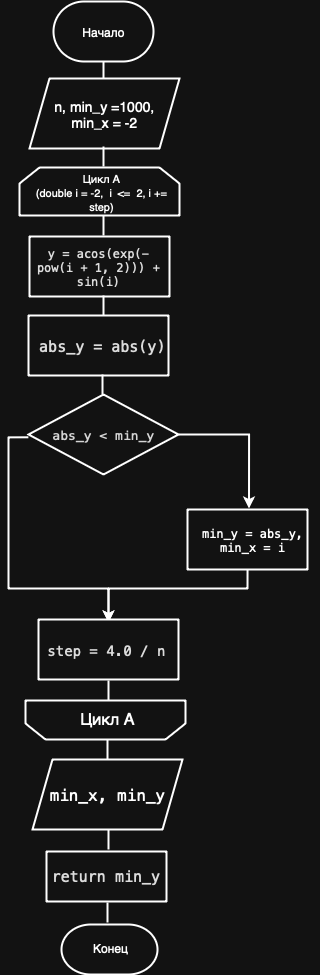

The diagram above was exported from draw.io. Its source (the exported page's mxGraphModel, read from the mxfile embedded in the PNG):
<mxGraphModel dx="1106" dy="831" grid="1" gridSize="10" guides="1" tooltips="1" connect="1" arrows="1" fold="1" page="1" pageScale="1" pageWidth="827" pageHeight="1169" math="0" shadow="0">
  <root>
    <mxCell id="0" />
    <mxCell id="1" parent="0" />
    <mxCell id="7b3HXUzr0v-9n8cUJESG-1" value="" style="strokeWidth=2;html=1;shape=mxgraph.flowchart.terminator;whiteSpace=wrap;" parent="1" vertex="1">
      <mxGeometry x="314" y="73" width="100" height="60" as="geometry" />
    </mxCell>
    <mxCell id="7b3HXUzr0v-9n8cUJESG-2" value="Начало" style="text;html=1;align=center;verticalAlign=middle;whiteSpace=wrap;rounded=0;" parent="1" vertex="1">
      <mxGeometry x="334" y="88" width="60" height="30" as="geometry" />
    </mxCell>
    <mxCell id="7b3HXUzr0v-9n8cUJESG-3" value="Text" style="text;html=1;align=center;verticalAlign=middle;whiteSpace=wrap;rounded=0;" parent="1" vertex="1">
      <mxGeometry x="340" y="168" width="60" height="30" as="geometry" />
    </mxCell>
    <mxCell id="7b3HXUzr0v-9n8cUJESG-4" value="" style="line;strokeWidth=2;direction=south;html=1;" parent="1" vertex="1">
      <mxGeometry x="359" y="133" width="10" height="20" as="geometry" />
    </mxCell>
    <mxCell id="7b3HXUzr0v-9n8cUJESG-5" value="" style="shape=parallelogram;perimeter=parallelogramPerimeter;whiteSpace=wrap;html=1;fixedSize=1;strokeWidth=2;" parent="1" vertex="1">
      <mxGeometry x="290" y="150" width="150" height="70" as="geometry" />
    </mxCell>
    <mxCell id="7b3HXUzr0v-9n8cUJESG-6" value="&lt;font style=&quot;font-size: 14px;&quot;&gt;n, min_y =1000, min_x = -2&lt;/font&gt;" style="text;html=1;align=center;verticalAlign=middle;whiteSpace=wrap;rounded=0;" parent="1" vertex="1">
      <mxGeometry x="305" y="160" width="120" height="50" as="geometry" />
    </mxCell>
    <mxCell id="7b3HXUzr0v-9n8cUJESG-11" value="" style="line;strokeWidth=2;direction=south;html=1;" parent="1" vertex="1">
      <mxGeometry x="359" y="218" width="10" height="20" as="geometry" />
    </mxCell>
    <mxCell id="7b3HXUzr0v-9n8cUJESG-14" value="" style="shape=loopLimit;whiteSpace=wrap;html=1;strokeWidth=2;" parent="1" vertex="1">
      <mxGeometry x="280" y="239" width="160" height="48" as="geometry" />
    </mxCell>
    <mxCell id="7b3HXUzr0v-9n8cUJESG-15" value="&lt;font style=&quot;background-color: light-dark(#ffffff, var(--ge-dark-color, #121212)); color: light-dark(rgb(0, 0, 0), rgb(255, 255, 255)); font-size: 11px;&quot;&gt;Цикл А&lt;/font&gt;&lt;div&gt;&lt;span&gt;&lt;font&gt;&lt;span style=&quot;color: light-dark(rgb(0, 0, 0), rgb(255, 255, 255)); font-size: 11px;&quot;&gt;(double i&amp;nbsp;= -2, &amp;nbsp;i&lt;/span&gt;&lt;font color=&quot;#ffffff&quot;&gt;&lt;span style=&quot;font-size: 11px;&quot;&gt;i&amp;nbsp;&lt;/span&gt;&lt;/font&gt;&lt;span style=&quot;color: light-dark(rgb(0, 0, 0), rgb(255, 255, 255)); font-size: 11px;&quot;&gt;&amp;lt;= &amp;nbsp;2, i&amp;nbsp;+= step)&lt;/span&gt;&lt;/font&gt;&lt;/span&gt;&lt;/div&gt;" style="text;html=1;align=center;verticalAlign=middle;whiteSpace=wrap;rounded=0;" parent="1" vertex="1">
      <mxGeometry x="292" y="244" width="140" height="38" as="geometry" />
    </mxCell>
    <mxCell id="7b3HXUzr0v-9n8cUJESG-16" value="" style="rounded=0;whiteSpace=wrap;html=1;strokeWidth=2;" parent="1" vertex="1">
      <mxGeometry x="290" y="308" width="140" height="60" as="geometry" />
    </mxCell>
    <mxCell id="7b3HXUzr0v-9n8cUJESG-17" value="" style="line;strokeWidth=2;direction=south;html=1;" parent="1" vertex="1">
      <mxGeometry x="359" y="287" width="10" height="20" as="geometry" />
    </mxCell>
    <mxCell id="7b3HXUzr0v-9n8cUJESG-21" value="" style="line;strokeWidth=2;direction=south;html=1;" parent="1" vertex="1">
      <mxGeometry x="359" y="367" width="10" height="20" as="geometry" />
    </mxCell>
    <mxCell id="7b3HXUzr0v-9n8cUJESG-23" value="&lt;p style=&quot;margin: 0px; font-style: normal; font-variant-caps: normal; font-width: normal; line-height: normal; font-family: Menlo; font-size-adjust: none; font-kerning: auto; font-variant-alternates: normal; font-variant-ligatures: normal; font-variant-numeric: normal; font-variant-east-asian: normal; font-variant-position: normal; font-feature-settings: normal; font-optical-sizing: auto; font-variation-settings: normal;&quot;&gt;&lt;span style=&quot;color: light-dark(rgba(255, 255, 255, 0.85), rgba(255, 255, 255, 0.85));&quot;&gt;y = acos(exp(-pow(i + 1, 2))) + sin(i)&lt;/span&gt;&lt;/p&gt;" style="text;html=1;align=center;verticalAlign=middle;whiteSpace=wrap;rounded=0;strokeWidth=2;" parent="1" vertex="1">
      <mxGeometry x="294" y="313" width="130" height="50" as="geometry" />
    </mxCell>
    <mxCell id="7b3HXUzr0v-9n8cUJESG-25" value="" style="shape=loopLimit;whiteSpace=wrap;html=1;strokeWidth=2;direction=west;" parent="1" vertex="1">
      <mxGeometry x="286" y="772" width="160" height="39" as="geometry" />
    </mxCell>
    <mxCell id="7b3HXUzr0v-9n8cUJESG-26" value="&lt;font style=&quot;font-size: 16px;&quot;&gt;Цикл А&lt;/font&gt;" style="text;html=1;align=center;verticalAlign=middle;whiteSpace=wrap;rounded=0;" parent="1" vertex="1">
      <mxGeometry x="338" y="776" width="60" height="30" as="geometry" />
    </mxCell>
    <mxCell id="7b3HXUzr0v-9n8cUJESG-27" value="" style="line;strokeWidth=2;direction=south;html=1;" parent="1" vertex="1">
      <mxGeometry x="363" y="811" width="10" height="20" as="geometry" />
    </mxCell>
    <mxCell id="7b3HXUzr0v-9n8cUJESG-29" value="" style="strokeWidth=2;html=1;shape=mxgraph.flowchart.terminator;whiteSpace=wrap;" parent="1" vertex="1">
      <mxGeometry x="322" y="996" width="96" height="50" as="geometry" />
    </mxCell>
    <mxCell id="7b3HXUzr0v-9n8cUJESG-30" value="Конец" style="text;html=1;align=center;verticalAlign=middle;whiteSpace=wrap;rounded=0;" parent="1" vertex="1">
      <mxGeometry x="341" y="1003" width="60" height="32" as="geometry" />
    </mxCell>
    <mxCell id="u6wGoyKd7-5GZo-v7JUn-3" value="" style="line;strokeWidth=2;direction=south;html=1;" vertex="1" parent="1">
      <mxGeometry x="364" y="752" width="10" height="20" as="geometry" />
    </mxCell>
    <mxCell id="u6wGoyKd7-5GZo-v7JUn-10" value="" style="rounded=0;whiteSpace=wrap;html=1;strokeWidth=2;" vertex="1" parent="1">
      <mxGeometry x="307" y="923" width="120" height="50" as="geometry" />
    </mxCell>
    <mxCell id="u6wGoyKd7-5GZo-v7JUn-11" value="&lt;p style=&quot;margin: 0px; font-style: normal; font-variant-caps: normal; font-width: normal; line-height: normal; font-family: Menlo; font-size-adjust: none; font-kerning: auto; font-variant-alternates: normal; font-variant-ligatures: normal; font-variant-numeric: normal; font-variant-east-asian: normal; font-variant-position: normal; font-feature-settings: normal; font-optical-sizing: auto; font-variation-settings: normal;&quot;&gt;&lt;font style=&quot;font-size: 15px; color: light-dark(rgba(255, 255, 255, 0.85), rgba(255, 255, 255, 0.85));&quot;&gt;return min_y&lt;/font&gt;&lt;/p&gt;" style="text;html=1;align=center;verticalAlign=middle;whiteSpace=wrap;rounded=0;strokeWidth=2;" vertex="1" parent="1">
      <mxGeometry x="307" y="923" width="119" height="47.5" as="geometry" />
    </mxCell>
    <mxCell id="u6wGoyKd7-5GZo-v7JUn-12" value="" style="line;strokeWidth=2;direction=south;html=1;" vertex="1" parent="1">
      <mxGeometry x="363" y="974" width="10" height="20" as="geometry" />
    </mxCell>
    <mxCell id="u6wGoyKd7-5GZo-v7JUn-14" value="" style="rounded=0;whiteSpace=wrap;html=1;strokeWidth=2;" vertex="1" parent="1">
      <mxGeometry x="289" y="387" width="140" height="60" as="geometry" />
    </mxCell>
    <mxCell id="u6wGoyKd7-5GZo-v7JUn-15" value="" style="line;strokeWidth=2;direction=south;html=1;" vertex="1" parent="1">
      <mxGeometry x="358" y="446" width="10" height="20" as="geometry" />
    </mxCell>
    <mxCell id="u6wGoyKd7-5GZo-v7JUn-16" value="&lt;p style=&quot;margin: 0px; font-style: normal; font-variant-caps: normal; font-width: normal; line-height: normal; font-family: Menlo; font-size-adjust: none; font-kerning: auto; font-variant-alternates: normal; font-variant-ligatures: normal; font-variant-numeric: normal; font-variant-east-asian: normal; font-variant-position: normal; font-feature-settings: normal; font-optical-sizing: auto; font-variation-settings: normal;&quot;&gt;&lt;span style=&quot;color: light-dark(rgba(255, 255, 255, 0.85), rgba(255, 255, 255, 0.85));&quot;&gt;&lt;font style=&quot;font-size: 15px;&quot;&gt;abs_y = abs(y)&lt;/font&gt;&lt;/span&gt;&lt;/p&gt;" style="text;html=1;align=center;verticalAlign=middle;whiteSpace=wrap;rounded=0;strokeWidth=2;" vertex="1" parent="1">
      <mxGeometry x="298" y="392" width="130" height="50" as="geometry" />
    </mxCell>
    <mxCell id="u6wGoyKd7-5GZo-v7JUn-36" style="edgeStyle=orthogonalEdgeStyle;rounded=0;orthogonalLoop=1;jettySize=auto;html=1;exitX=0;exitY=0.5;exitDx=0;exitDy=0;entryX=0.5;entryY=0;entryDx=0;entryDy=0;strokeWidth=2;" edge="1" parent="1" source="u6wGoyKd7-5GZo-v7JUn-20" target="u6wGoyKd7-5GZo-v7JUn-27">
      <mxGeometry relative="1" as="geometry" />
    </mxCell>
    <mxCell id="u6wGoyKd7-5GZo-v7JUn-40" style="edgeStyle=orthogonalEdgeStyle;rounded=0;orthogonalLoop=1;jettySize=auto;html=1;exitX=1;exitY=0.5;exitDx=0;exitDy=0;strokeWidth=2;" edge="1" parent="1">
      <mxGeometry relative="1" as="geometry">
        <mxPoint x="369" y="694" as="targetPoint" />
        <mxPoint x="288.88" y="508.79" as="sourcePoint" />
        <Array as="points">
          <mxPoint x="269" y="509" />
          <mxPoint x="269" y="660" />
          <mxPoint x="369" y="660" />
        </Array>
      </mxGeometry>
    </mxCell>
    <mxCell id="u6wGoyKd7-5GZo-v7JUn-20" value="" style="rhombus;whiteSpace=wrap;html=1;direction=west;strokeWidth=2;" vertex="1" parent="1">
      <mxGeometry x="289" y="466" width="150" height="80" as="geometry" />
    </mxCell>
    <mxCell id="u6wGoyKd7-5GZo-v7JUn-23" value="&lt;p style=&quot;margin: 0px; font-style: normal; font-variant-caps: normal; font-weight: normal; font-width: normal; line-height: normal; font-family: Menlo; font-size-adjust: none; font-kerning: auto; font-variant-alternates: normal; font-variant-ligatures: normal; font-variant-numeric: normal; font-variant-east-asian: normal; font-variant-position: normal; font-feature-settings: normal; font-optical-sizing: auto; font-variation-settings: normal;&quot;&gt;&lt;span style=&quot;color: light-dark(rgba(255, 255, 255, 0.85), rgba(247, 247, 247, 0.85));&quot;&gt;&lt;font style=&quot;font-size: 13px;&quot;&gt;abs_y &amp;lt; min_y&lt;/font&gt;&lt;/span&gt;&lt;/p&gt;" style="text;html=1;align=center;verticalAlign=middle;whiteSpace=wrap;rounded=0;strokeWidth=2;" vertex="1" parent="1">
      <mxGeometry x="304" y="483" width="120" height="46" as="geometry" />
    </mxCell>
    <mxCell id="u6wGoyKd7-5GZo-v7JUn-25" value="" style="whiteSpace=wrap;html=1;strokeWidth=2;" vertex="1" parent="1">
      <mxGeometry x="448" y="581" width="120" height="60" as="geometry" />
    </mxCell>
    <mxCell id="u6wGoyKd7-5GZo-v7JUn-27" value="&lt;p style=&quot;margin: 0px; font-style: normal; font-variant-caps: normal; font-width: normal; line-height: normal; font-family: Menlo; font-size-adjust: none; font-kerning: auto; font-variant-alternates: normal; font-variant-ligatures: normal; font-variant-numeric: normal; font-variant-east-asian: normal; font-variant-position: normal; font-feature-settings: normal; font-optical-sizing: auto; font-variation-settings: normal;&quot;&gt;&lt;font style=&quot;background-color: light-dark(#ffffff, var(--ge-dark-color, #121212));&quot;&gt;&amp;nbsp;min_y = abs_y,&lt;/font&gt;&lt;/p&gt;&lt;p style=&quot;margin: 0px; font-style: normal; font-variant-caps: normal; font-width: normal; line-height: normal; font-family: Menlo; font-size-adjust: none; font-kerning: auto; font-variant-alternates: normal; font-variant-ligatures: normal; font-variant-numeric: normal; font-variant-east-asian: normal; font-variant-position: normal; font-feature-settings: normal; font-optical-sizing: auto; font-variation-settings: normal;&quot;&gt;&lt;font style=&quot;background-color: light-dark(#ffffff, var(--ge-dark-color, #121212));&quot;&gt;&amp;nbsp;min_x = i&lt;/font&gt;&lt;/p&gt;" style="text;html=1;align=center;verticalAlign=middle;whiteSpace=wrap;rounded=0;strokeWidth=3;" vertex="1" parent="1">
      <mxGeometry x="439" y="580" width="141" height="61" as="geometry" />
    </mxCell>
    <mxCell id="u6wGoyKd7-5GZo-v7JUn-37" style="edgeStyle=orthogonalEdgeStyle;rounded=0;orthogonalLoop=1;jettySize=auto;html=1;entryX=0.444;entryY=0.949;entryDx=0;entryDy=0;entryPerimeter=0;strokeWidth=2;" edge="1" parent="1">
      <mxGeometry relative="1" as="geometry">
        <mxPoint x="508.04" y="641" as="sourcePoint" />
        <mxPoint x="369.00000000000006" y="693.9889999999999" as="targetPoint" />
        <Array as="points">
          <mxPoint x="508.04" y="660" />
          <mxPoint x="369.04" y="660" />
        </Array>
      </mxGeometry>
    </mxCell>
    <mxCell id="u6wGoyKd7-5GZo-v7JUn-42" value="" style="rounded=0;whiteSpace=wrap;html=1;strokeWidth=2;" vertex="1" parent="1">
      <mxGeometry x="299" y="691" width="140" height="60" as="geometry" />
    </mxCell>
    <mxCell id="u6wGoyKd7-5GZo-v7JUn-4" value="&lt;p style=&quot;margin: 0px; font-style: normal; font-variant-caps: normal; font-width: normal; line-height: normal; font-family: Menlo; font-size-adjust: none; font-kerning: auto; font-variant-alternates: normal; font-variant-ligatures: normal; font-variant-numeric: normal; font-variant-east-asian: normal; font-variant-position: normal; font-feature-settings: normal; font-optical-sizing: auto; font-variation-settings: normal;&quot;&gt;&lt;span style=&quot;color: light-dark(rgba(255, 255, 255, 0.85), rgba(255, 255, 255, 0.85));&quot;&gt;&lt;font style=&quot;font-size: 14px;&quot;&gt;step = 4.0 / n&lt;/font&gt;&lt;/span&gt;&lt;/p&gt;" style="text;html=1;align=center;verticalAlign=middle;whiteSpace=wrap;rounded=0;strokeWidth=10;horizontal=1;" vertex="1" parent="1">
      <mxGeometry x="307" y="701" width="120" height="40" as="geometry" />
    </mxCell>
    <mxCell id="u6wGoyKd7-5GZo-v7JUn-43" value="Text" style="text;html=1;align=center;verticalAlign=middle;whiteSpace=wrap;rounded=0;" vertex="1" parent="1">
      <mxGeometry x="343" y="849" width="60" height="30" as="geometry" />
    </mxCell>
    <mxCell id="u6wGoyKd7-5GZo-v7JUn-44" value="" style="shape=parallelogram;perimeter=parallelogramPerimeter;whiteSpace=wrap;html=1;fixedSize=1;strokeWidth=2;" vertex="1" parent="1">
      <mxGeometry x="293" y="831" width="150" height="70" as="geometry" />
    </mxCell>
    <mxCell id="u6wGoyKd7-5GZo-v7JUn-45" value="&lt;p style=&quot;margin: 0px; font-style: normal; font-variant-caps: normal; font-width: normal; line-height: normal; font-family: Menlo; font-size-adjust: none; font-kerning: auto; font-variant-alternates: normal; font-variant-ligatures: normal; font-variant-numeric: normal; font-variant-east-asian: normal; font-variant-position: normal; font-feature-settings: normal; font-optical-sizing: auto; font-variation-settings: normal;&quot;&gt;&lt;span style=&quot;color: light-dark(rgb(0, 0, 0), rgb(255, 255, 255));&quot;&gt;&lt;font style=&quot;font-size: 16px;&quot;&gt;min_x,&amp;nbsp;min_y&lt;/font&gt;&lt;/span&gt;&lt;/p&gt;" style="text;html=1;align=center;verticalAlign=middle;whiteSpace=wrap;rounded=0;" vertex="1" parent="1">
      <mxGeometry x="308" y="841" width="120" height="50" as="geometry" />
    </mxCell>
    <mxCell id="u6wGoyKd7-5GZo-v7JUn-46" value="" style="line;strokeWidth=2;direction=south;html=1;" vertex="1" parent="1">
      <mxGeometry x="364" y="901" width="10" height="20" as="geometry" />
    </mxCell>
  </root>
</mxGraphModel>